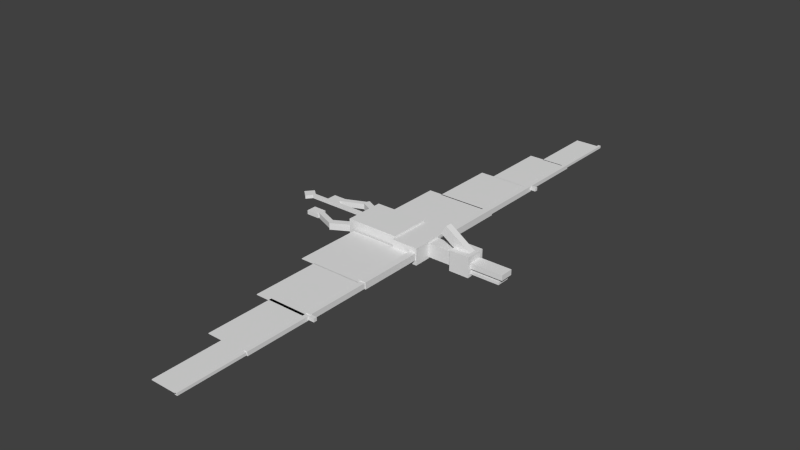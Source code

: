 # Source: pterodactylus.blend  (saved by Blender 2.72.0; exported with 4.5.12 LTS)
import bpy
from mathutils import Matrix  # noqa: F401  (used for matrix-valued properties, if any)

bpy.ops.wm.read_factory_settings(use_empty=True)
scene = bpy.context.scene
scene.name = 'Scene'

# ---- collections
col_collection_1 = bpy.data.collections.new('Collection 1'); scene.collection.children.link(col_collection_1)

# ---- materials (node trees are filled in below, after node groups)
mat_material = bpy.data.materials.new('Material')
mat_material.alpha_threshold = 0.0
mat_material.use_transparent_shadow = False
mat_material.roughness = 0.5
mat_material.line_color = (0.0, 0.0, 0.0, 1.0)

# ---- material node trees

# ---- world
world_world = bpy.data.worlds.new('World'); scene.world = world_world
world_world.color = (0.05088, 0.05088, 0.05088)
world_world.use_sun_shadow = False
world_world.sun_shadow_jitter_overblur = 0.0
world_world.cycles.sampling_method = 'MANUAL'
world_world.cycles.sample_map_resolution = 256

# ---- meshes
me_cube_001 = bpy.data.meshes.new('Cube.001')
me_cube_001.from_pydata([(0.6984, 12.29, -0.04), (0.6984, 9.431, -0.04), (-1.302, 9.431, -0.04), (-1.302, 12.29, -0.04), (0.6984, 12.29, 0.04), (0.6984, 9.431, 0.04), (-1.302, 9.431, 0.04), (-1.302, 12.29, 0.04), (0.7784, 12.34, -0.16), (0.7784, 9.487, -0.16), (0.5784, 9.487, -0.16), (0.5784, 12.34, -0.16), (0.7784, 12.34, 0.16), (0.7784, 9.487, 0.16), (0.5784, 9.487, 0.16), (0.5784, 12.34, 0.16), (0.5732, 9.474, -0.04), (0.5732, 6.617, -0.04), (-2.427, 6.617, -0.04), (-2.427, 9.474, -0.04), (0.5732, 9.474, 0.04), (0.5732, 6.617, 0.04), (-2.427, 6.617, 0.04), (-2.427, 9.474, 0.04), (0.5258, 6.622, -0.04), (0.5258, 3.764, -0.04), (-3.474, 3.764, -0.04), (-3.474, 6.622, -0.04), (0.5258, 6.622, 0.04), (0.5258, 3.764, 0.04), (-3.474, 3.764, 0.04), (-3.474, 6.622, 0.04), (0.4735, 3.815, -0.04), (0.4735, 0.9578, -0.04), (-4.526, 0.9578, -0.04), (-4.526, 3.815, -0.04), (0.4735, 3.815, 0.04), (0.4735, 0.9578, 0.04), (-4.526, 0.9578, 0.04), (-4.526, 3.815, 0.04), (0.7784, -9.376, -0.16), (0.7784, -12.23, -0.16), (0.5784, -12.23, -0.16), (0.5784, -9.376, -0.16), (0.7784, -9.376, 0.16), (0.7784, -12.23, 0.16), (0.5784, -12.23, 0.16), (0.5784, -9.376, 0.16), (0.6984, -9.369, -0.04), (0.6984, -12.23, -0.04), (-1.302, -12.23, -0.04), (-1.302, -9.369, -0.04), (0.6984, -9.369, 0.04), (0.6984, -12.23, 0.04), (-1.302, -12.23, 0.04), (-1.302, -9.369, 0.04), (0.5732, -6.511, -0.04), (0.5732, -9.369, -0.04), (-2.427, -9.369, -0.04), (-2.427, -6.511, -0.04), (0.5732, -6.511, 0.04), (0.5732, -9.369, 0.04), (-2.427, -9.369, 0.04), (-2.427, -6.511, 0.04), (0.5258, -3.773, -0.04), (0.5258, -6.63, -0.04), (-3.474, -6.63, -0.04), (-3.474, -3.773, -0.04), (0.5258, -3.773, 0.04), (0.5258, -6.63, 0.04), (-3.474, -6.63, 0.04), (-3.474, -3.773, 0.04), (0.4735, -0.926, -0.04), (0.4735, -3.783, -0.04), (-4.526, -3.783, -0.04), (-4.526, -0.926, -0.04), (0.4735, -0.926, 0.04), (0.4735, -3.783, 0.04), (-4.526, -3.783, 0.04), (-4.526, -0.926, 0.04), (1.29, -6.48, -0.1423), (1.29, -6.623, -0.1423), (0.7904, -6.623, -0.1423), (0.7904, -6.48, -0.1423), (1.29, -6.48, 0.2577), (1.29, -6.623, 0.2577), (0.7904, -6.623, 0.2577), (0.7904, -6.48, 0.2577), (0.8284, -6.528, -0.24), (0.8284, -9.385, -0.24), (0.5284, -9.385, -0.24), (0.5284, -6.528, -0.24), (0.8284, -6.528, 0.24), (0.8284, -9.385, 0.24), (0.5284, -9.385, 0.24), (0.5284, -6.528, 0.24), (0.8784, -3.675, -0.32), (0.8784, -6.532, -0.32), (0.4784, -6.532, -0.32), (0.4784, -3.675, -0.32), (0.8784, -3.675, 0.32), (0.8784, -6.532, 0.32), (0.4784, -6.532, 0.32), (0.4784, -3.675, 0.32), (0.9284, -0.926, -0.4), (0.9284, -3.783, -0.4), (0.4284, -3.783, -0.4), (0.4284, -0.926, -0.4), (0.9284, -0.926, 0.4), (0.9284, -3.783, 0.4), (0.4284, -3.783, 0.4), (0.4284, -0.926, 0.4), (1.29, 6.758, -0.1423), (1.29, 6.615, -0.1423), (0.7904, 6.615, -0.1423), (0.7904, 6.758, -0.1423), (1.29, 6.758, 0.2577), (1.29, 6.615, 0.2577), (0.7904, 6.615, 0.2577), (0.7904, 6.758, 0.2577), (0.8284, 9.505, -0.24), (0.8284, 6.648, -0.24), (0.5284, 6.648, -0.24), (0.5284, 9.505, -0.24), (0.8284, 9.505, 0.24), (0.8284, 6.648, 0.24), (0.5284, 6.648, 0.24), (0.5284, 9.505, 0.24), (0.8784, 6.68, -0.32), (0.8784, 3.822, -0.32), (0.4784, 3.822, -0.32), (0.4784, 6.68, -0.32), (0.8784, 6.68, 0.32), (0.8784, 3.822, 0.32), (0.4784, 3.822, 0.32), (0.4784, 6.68, 0.32), (0.9284, 3.827, -0.4), (0.9284, 0.9696, -0.4), (0.4284, 0.9696, -0.4), (0.4284, 3.827, -0.4), (0.9284, 3.827, 0.4), (0.9284, 0.9696, 0.4), (0.4284, 0.9696, 0.4), (0.4284, 3.827, 0.4), (-7.929, -0.4499, -0.24), (-7.929, -0.8785, -0.24), (-8.929, -0.8785, -0.24), (-8.929, -0.4499, -0.24), (-7.929, -0.4499, 0.24), (-7.929, -0.8785, 0.24), (-8.929, -0.8785, 0.24), (-8.929, -0.4499, 0.24), (-8.112, 0.8378, -0.24), (-8.112, 0.4092, -0.24), (-9.112, 0.4092, -0.24), (-9.112, 0.8378, -0.24), (-8.112, 0.8378, 0.24), (-8.112, 0.4092, 0.24), (-9.112, 0.4092, 0.24), (-9.112, 0.8378, 0.24), (-6.134, -0.9857, -0.32), (-6.287, -1.197, -0.32), (-8.135, -0.7598, -0.32), (-7.982, -0.5486, -0.32), (-6.134, -0.9857, 0.32), (-6.287, -1.197, 0.32), (-8.135, -0.7598, 0.32), (-7.982, -0.5486, 0.32), (-6.462, 1.185, -0.32), (-6.303, 0.975, -0.32), (-8.139, 0.5216, -0.32), (-8.297, 0.7314, -0.32), (-6.462, 1.185, 0.32), (-6.303, 0.975, 0.32), (-8.139, 0.5216, 0.32), (-8.297, 0.7314, 0.32), (-4.79, -0.4195, -0.4), (-4.543, -0.668, -0.4), (-6.282, -1.232, -0.4), (-6.529, -0.9834, -0.4), (-4.79, -0.4195, 0.4), (-4.543, -0.668, 0.4), (-6.282, -1.232, 0.4), (-6.529, -0.9834, 0.4), (-4.611, 0.7394, -0.4), (-4.828, 0.4818, -0.4), (-6.631, 0.9764, -0.4), (-6.414, 1.234, -0.4), (-4.611, 0.7394, 0.4), (-4.828, 0.4818, 0.4), (-6.631, 0.9764, 0.4), (-6.414, 1.234, 0.4), (-9.613, 0.02362, 0.4847), (-10.1, -0.3021, 0.4847), (-10.67, -0.02362, 0.4847), (-10.18, 0.3021, 0.4847), (-9.613, 0.02362, 0.8847), (-10.1, -0.3021, 0.8847), (-10.67, -0.02362, 0.8847), (-10.18, 0.3021, 0.8847), (-4.831, 0.07143, 0.4975), (-4.831, -0.07143, 0.4975), (-9.831, -0.07143, 0.4975), (-9.831, 0.07143, 0.4975), (-4.831, 0.07143, 0.8975), (-4.831, -0.07143, 0.8975), (-9.831, -0.07143, 0.8975), (-9.831, 0.07143, 0.8975), (6.612, 0.2857, -0.8869), (6.612, -0.2857, -0.8869), (4.362, -0.2857, -0.8869), (4.362, 0.2857, -0.8869), (6.612, 0.2857, -0.5669), (6.612, -0.2857, -0.5669), (4.362, -0.2857, -0.5669), (4.362, 0.2857, -0.5669), (6.858, 0.2857, -0.2605), (6.858, -0.2857, -0.2605), (4.358, -0.2857, -0.2605), (4.358, 0.2857, -0.2605), (6.858, 0.2857, 0.3795), (6.858, -0.2857, 0.3795), (4.358, -0.2857, 0.3795), (4.358, 0.2857, 0.3795), (3.877, 0.1429, 0.06539), (3.877, -0.1429, 0.06539), (1.802, -0.1429, 2.295), (1.802, 0.1429, 2.295), (4.295, 0.1429, 1.062), (4.295, -0.1429, 1.062), (2.22, -0.1429, 3.291), (2.22, 0.1429, 3.291), (4.416, 0.4286, -1.2), (4.416, -0.4286, -1.2), (2.916, -0.4286, -1.2), (2.916, 0.4286, -1.2), (4.416, 0.4286, 1.2), (4.416, -0.4286, 1.2), (2.916, -0.4286, 1.2), (2.916, 0.4286, 1.2), (2.982, 0.2857, -0.8), (2.982, -0.2857, -0.8), (0.982, -0.2857, -0.8), (0.982, 0.2857, -0.8), (2.982, 0.2857, 0.8), (2.982, -0.2857, 0.8), (0.982, -0.2857, 0.8), (0.982, 0.2857, 0.8), (1.0, 1.0, -1.0), (1.0, -1.0, -1.0), (-1.0, -1.0, -1.0), (-1.0, 1.0, -1.0), (1.0, 1.0, 1.0), (1.0, -1.0, 1.0), (-1.0, -1.0, 1.0), (-1.0, 1.0, 1.0), (-1.002, 0.8571, -1.2), (-1.002, -0.8571, -1.2), (-5.002, -0.8571, -1.2), (-5.002, 0.8571, -1.2), (-1.002, 0.8571, 1.2), (-1.002, -0.8571, 1.2), (-5.002, -0.8571, 1.2), (-5.002, 0.8571, 1.2)], [], [(0, 1, 2, 3), (4, 7, 6, 5), (0, 4, 5, 1), (1, 5, 6, 2), (2, 6, 7, 3), (4, 0, 3, 7), (8, 9, 10, 11), (12, 15, 14, 13), (8, 12, 13, 9), (9, 13, 14, 10), (10, 14, 15, 11), (12, 8, 11, 15), (16, 17, 18, 19), (20, 23, 22, 21), (16, 20, 21, 17), (17, 21, 22, 18), (18, 22, 23, 19), (20, 16, 19, 23), (24, 25, 26, 27), (28, 31, 30, 29), (24, 28, 29, 25), (25, 29, 30, 26), (26, 30, 31, 27), (28, 24, 27, 31), (32, 33, 34, 35), (36, 39, 38, 37), (32, 36, 37, 33), (33, 37, 38, 34), (34, 38, 39, 35), (36, 32, 35, 39), (40, 41, 42, 43), (44, 47, 46, 45), (40, 44, 45, 41), (41, 45, 46, 42), (42, 46, 47, 43), (44, 40, 43, 47), (48, 49, 50, 51), (52, 55, 54, 53), (48, 52, 53, 49), (49, 53, 54, 50), (50, 54, 55, 51), (52, 48, 51, 55), (56, 57, 58, 59), (60, 63, 62, 61), (56, 60, 61, 57), (57, 61, 62, 58), (58, 62, 63, 59), (60, 56, 59, 63), (64, 65, 66, 67), (68, 71, 70, 69), (64, 68, 69, 65), (65, 69, 70, 66), (66, 70, 71, 67), (68, 64, 67, 71), (72, 73, 74, 75), (76, 79, 78, 77), (72, 76, 77, 73), (73, 77, 78, 74), (74, 78, 79, 75), (76, 72, 75, 79), (80, 81, 82, 83), (84, 87, 86, 85), (80, 84, 85, 81), (81, 85, 86, 82), (82, 86, 87, 83), (84, 80, 83, 87), (88, 89, 90, 91), (92, 95, 94, 93), (88, 92, 93, 89), (89, 93, 94, 90), (90, 94, 95, 91), (92, 88, 91, 95), (96, 97, 98, 99), (100, 103, 102, 101), (96, 100, 101, 97), (97, 101, 102, 98), (98, 102, 103, 99), (100, 96, 99, 103), (104, 105, 106, 107), (108, 111, 110, 109), (104, 108, 109, 105), (105, 109, 110, 106), (106, 110, 111, 107), (108, 104, 107, 111), (112, 113, 114, 115), (116, 119, 118, 117), (112, 116, 117, 113), (113, 117, 118, 114), (114, 118, 119, 115), (116, 112, 115, 119), (120, 121, 122, 123), (124, 127, 126, 125), (120, 124, 125, 121), (121, 125, 126, 122), (122, 126, 127, 123), (124, 120, 123, 127), (128, 129, 130, 131), (132, 135, 134, 133), (128, 132, 133, 129), (129, 133, 134, 130), (130, 134, 135, 131), (132, 128, 131, 135), (136, 137, 138, 139), (140, 143, 142, 141), (136, 140, 141, 137), (137, 141, 142, 138), (138, 142, 143, 139), (140, 136, 139, 143), (144, 145, 146, 147), (148, 151, 150, 149), (144, 148, 149, 145), (145, 149, 150, 146), (146, 150, 151, 147), (148, 144, 147, 151), (152, 153, 154, 155), (156, 159, 158, 157), (152, 156, 157, 153), (153, 157, 158, 154), (154, 158, 159, 155), (156, 152, 155, 159), (160, 161, 162, 163), (164, 167, 166, 165), (160, 164, 165, 161), (161, 165, 166, 162), (162, 166, 167, 163), (164, 160, 163, 167), (168, 169, 170, 171), (172, 175, 174, 173), (168, 172, 173, 169), (169, 173, 174, 170), (170, 174, 175, 171), (172, 168, 171, 175), (176, 177, 178, 179), (180, 183, 182, 181), (176, 180, 181, 177), (177, 181, 182, 178), (178, 182, 183, 179), (180, 176, 179, 183), (184, 185, 186, 187), (188, 191, 190, 189), (184, 188, 189, 185), (185, 189, 190, 186), (186, 190, 191, 187), (188, 184, 187, 191), (192, 193, 194, 195), (196, 199, 198, 197), (192, 196, 197, 193), (193, 197, 198, 194), (194, 198, 199, 195), (196, 192, 195, 199), (200, 201, 202, 203), (204, 207, 206, 205), (200, 204, 205, 201), (201, 205, 206, 202), (202, 206, 207, 203), (204, 200, 203, 207), (208, 209, 210, 211), (212, 215, 214, 213), (208, 212, 213, 209), (209, 213, 214, 210), (210, 214, 215, 211), (212, 208, 211, 215), (216, 217, 218, 219), (220, 223, 222, 221), (216, 220, 221, 217), (217, 221, 222, 218), (218, 222, 223, 219), (220, 216, 219, 223), (224, 225, 226, 227), (228, 231, 230, 229), (224, 228, 229, 225), (225, 229, 230, 226), (226, 230, 231, 227), (228, 224, 227, 231), (232, 233, 234, 235), (236, 239, 238, 237), (232, 236, 237, 233), (233, 237, 238, 234), (234, 238, 239, 235), (236, 232, 235, 239), (240, 241, 242, 243), (244, 247, 246, 245), (240, 244, 245, 241), (241, 245, 246, 242), (242, 246, 247, 243), (244, 240, 243, 247), (248, 249, 250, 251), (252, 255, 254, 253), (248, 252, 253, 249), (249, 253, 254, 250), (250, 254, 255, 251), (252, 248, 251, 255), (256, 257, 258, 259), (260, 263, 262, 261), (256, 260, 261, 257), (257, 261, 262, 258), (258, 262, 263, 259), (260, 256, 259, 263)])
_uv = me_cube_001.uv_layers.new(name='UVMap')
_uv.uv.foreach_set('vector', [0.7691, 0.0, 0.7691, 0.1449, 0.6675, 0.1449, 0.6675, 0.0, 0.5369, 0.7536, 0.4354, 0.7536, 0.4354, 0.6087, 0.5369, 0.6087, 0.3362, 1.0, 0.3321, 1.0, 0.3321, 0.8551, 0.3362, 0.8551, 0.9472, 0.9565, 0.9431, 0.9565, 0.9431, 0.8551, 0.9472, 0.8551, 0.9981, 0.8551, 0.994, 0.8551, 0.994, 0.7101, 0.9981, 0.7101, 0.935, 0.8551, 0.939, 0.8551, 0.939, 0.9565, 0.935, 0.9565, 0.9878, 0.5275, 0.9878, 0.6725, 0.9777, 0.6725, 0.9777, 0.5275, 0.8656, 0.8319, 0.8758, 0.8319, 0.8758, 0.9768, 0.8656, 0.9768, 0.1451, 0.9668, 0.1289, 0.9668, 0.1289, 0.8219, 0.1451, 0.8219, 0.8932, 0.3661, 0.8932, 0.3823, 0.883, 0.3823, 0.883, 0.3661, 0.9704, 0.5275, 0.9541, 0.5275, 0.9541, 0.3826, 0.9704, 0.3826, 0.8932, 0.3823, 0.8932, 0.3661, 0.9033, 0.3661, 0.9033, 0.3823, 0.1451, 0.6594, 0.0, 0.6594, 2.422e-08, 0.5072, 0.1451, 0.5072, 0.5573, 0.7101, 0.5573, 0.558, 0.7024, 0.558, 0.7024, 0.7101, 0.9136, 1.0, 0.9096, 1.0, 0.9096, 0.8551, 0.9136, 0.8551, 0.8798, 0.984, 0.8758, 0.984, 0.8758, 0.8319, 0.8798, 0.8319, 0.9959, 0.6725, 0.9919, 0.6725, 0.9919, 0.5275, 0.9959, 0.5275, 0.2612, 0.8043, 0.2653, 0.8043, 0.2653, 0.9565, 0.2612, 0.9565, 0.4354, 2.116e-08, 0.5805, 0.0, 0.5805, 0.2029, 0.4354, 0.2029, 0.4354, 0.2536, 0.4354, 0.4565, 0.2902, 0.4565, 0.2902, 0.2536, 0.9299, 1.0, 0.9258, 1.0, 0.9258, 0.8551, 0.9299, 0.8551, 0.2304, 0.984, 0.2264, 0.984, 0.2264, 0.7811, 0.2304, 0.7811, 0.9949, 0.2391, 0.9908, 0.2391, 0.9908, 0.09422, 0.9949, 0.09422, 0.3645, 0.7536, 0.3686, 0.7536, 0.3686, 0.9565, 0.3645, 0.9565, 0.2902, 2.721e-08, 0.4354, 0.0, 0.4354, 0.2536, 0.2902, 0.2536, 0.1451, 0.0, 0.1451, 0.2536, 0.0, 0.2536, 1.514e-08, 1.028e-07, 0.9096, 1.0, 0.9055, 1.0, 0.9055, 0.8551, 0.9096, 0.8551, 0.9818, 0.7101, 0.9859, 0.7101, 0.9859, 0.9638, 0.9818, 0.9638, 1.0, 0.5275, 0.9959, 0.5275, 0.9959, 0.3826, 1.0, 0.3826, 0.9827, 0.09422, 0.9868, 0.09422, 0.9868, 0.3478, 0.9827, 0.3478, 0.9878, 0.3826, 0.9878, 0.5275, 0.9777, 0.5275, 0.9777, 0.3826, 0.9725, 0.09422, 0.9827, 0.09422, 0.9827, 0.2391, 0.9725, 0.2391, 0.9541, 0.5275, 0.9379, 0.5275, 0.9379, 0.3826, 0.9541, 0.3826, 0.8627, 0.3641, 0.8627, 0.3478, 0.8728, 0.3478, 0.8728, 0.3641, 0.3645, 0.8986, 0.3483, 0.8986, 0.3483, 0.7536, 0.3645, 0.7536, 0.9033, 0.3823, 0.9033, 0.3661, 0.9135, 0.3661, 0.9135, 0.3823, 0.3686, 0.6087, 0.3686, 0.7536, 0.267, 0.7536, 0.267, 0.6087, 0.7691, 0.3478, 0.6675, 0.3478, 0.6675, 0.2029, 0.7691, 0.2029, 0.3443, 1.0, 0.3402, 1.0, 0.3402, 0.8551, 0.3443, 0.8551, 0.935, 0.9565, 0.9309, 0.9565, 0.9309, 0.8551, 0.935, 0.8551, 1.0, 0.6725, 0.9959, 0.6725, 0.9959, 0.5275, 1.0, 0.5275, 0.939, 0.8551, 0.9431, 0.8551, 0.9431, 0.9565, 0.939, 0.9565, 0.7024, 0.558, 0.5573, 0.558, 0.5573, 0.4058, 0.7024, 0.4058, 0.267, 0.6087, 0.267, 0.4565, 0.4121, 0.4565, 0.4121, 0.6087, 0.9258, 1.0, 0.9218, 1.0, 0.9218, 0.8551, 0.9258, 0.8551, 0.994, 0.8623, 0.99, 0.8623, 0.99, 0.7101, 0.994, 0.7101, 0.9959, 0.5275, 0.9919, 0.5275, 0.9919, 0.3826, 0.9959, 0.3826, 0.6588, 0.8116, 0.6629, 0.8116, 0.6629, 0.9638, 0.6588, 0.9638, 0.4354, 0.2029, 0.5805, 0.2029, 0.5805, 0.4058, 0.4354, 0.4058, 0.2902, 0.2536, 0.2902, 0.4565, 0.1451, 0.4565, 0.1451, 0.2536, 0.9177, 1.0, 0.9136, 1.0, 0.9136, 0.8551, 0.9177, 0.8551, 0.9919, 0.5855, 0.9878, 0.5855, 0.9878, 0.3826, 0.9919, 0.3826, 0.9989, 0.2391, 0.9949, 0.2391, 0.9949, 0.09422, 0.9989, 0.09422, 0.9868, 0.09422, 0.9908, 0.09422, 0.9908, 0.2971, 0.9868, 0.2971, 0.0, 0.2536, 0.1451, 0.2536, 0.1451, 0.5072, 9.082e-09, 0.5072, 0.1451, 0.2536, 0.1451, 4.837e-08, 0.2902, 0.0, 0.2902, 0.2536, 0.9218, 1.0, 0.9177, 1.0, 0.9177, 0.8551, 0.9218, 0.8551, 0.9778, 0.7101, 0.9818, 0.7101, 0.9818, 0.9638, 0.9778, 0.9638, 0.3402, 1.0, 0.3362, 1.0, 0.3362, 0.8551, 0.3402, 0.8551, 0.9859, 0.7101, 0.99, 0.7101, 0.99, 0.9638, 0.9859, 0.9638, 0.01791, 0.9333, 0.01066, 0.9333, 0.01066, 0.908, 0.01791, 0.908, 0.8526, 0.09175, 0.8526, 0.1171, 0.8453, 0.1171, 0.8453, 0.09175, 0.03251, 0.9282, 0.03251, 0.908, 0.03976, 0.908, 0.03976, 0.9282, 0.5979, 0.9287, 0.5776, 0.9287, 0.5776, 0.9033, 0.5979, 0.9033, 0.02517, 0.908, 0.02517, 0.9282, 0.01791, 0.9282, 0.01791, 0.908, 0.5573, 0.9033, 0.5776, 0.9033, 0.5776, 0.9287, 0.5573, 0.9287, 0.8337, 0.8319, 0.8337, 0.9768, 0.8185, 0.9768, 0.8185, 0.8319, 0.9553, 0.7101, 0.9705, 0.7101, 0.9705, 0.8551, 0.9553, 0.8551, 0.9309, 0.7101, 0.9553, 0.7101, 0.9553, 0.8551, 0.9309, 0.8551, 0.7259, 0.9299, 0.7259, 0.9056, 0.7411, 0.9056, 0.7411, 0.9299, 0.934, 0.6725, 0.9096, 0.6725, 0.9096, 0.5275, 0.934, 0.5275, 0.1186, 0.9049, 0.1186, 0.9293, 0.1033, 0.9293, 0.1033, 0.9049, 0.9573, 0.09422, 0.9573, 0.2391, 0.937, 0.2391, 0.937, 0.09422, 0.06501, 0.7811, 0.08533, 0.7811, 0.08533, 0.9261, 0.06501, 0.9261, 0.8801, 0.09422, 0.9126, 0.09422, 0.9126, 0.2391, 0.8801, 0.2391, 0.883, 0.3661, 0.883, 0.3986, 0.8627, 0.3986, 0.8627, 0.3661, 0.2647, 0.8043, 0.2322, 0.8043, 0.2322, 0.6594, 0.2647, 0.6594, 0.3889, 0.8863, 0.3889, 0.9188, 0.3686, 0.9188, 0.3686, 0.8863, 0.8801, 0.8551, 0.8801, 0.7101, 0.9055, 0.7101, 0.9055, 0.8551, 0.8881, 0.3826, 0.9135, 0.3826, 0.9135, 0.5275, 0.8881, 0.5275, 0.8598, 0.3478, 0.8191, 0.3478, 0.8191, 0.2029, 0.8598, 0.2029, 0.9055, 0.8551, 0.9055, 0.8957, 0.8801, 0.8957, 0.8801, 0.8551, 0.1277, 0.8043, 0.08707, 0.8043, 0.08707, 0.6594, 0.1277, 0.6594, 0.2213, 0.8826, 0.2213, 0.9232, 0.1959, 0.9232, 0.1959, 0.8826, 0.7591, 0.931, 0.7518, 0.931, 0.7518, 0.9056, 0.7591, 0.9056, 0.1258, 0.9049, 0.1258, 0.9303, 0.1186, 0.9303, 0.1186, 0.9049, 0.05427, 0.9282, 0.05427, 0.908, 0.06153, 0.908, 0.06153, 0.9282, 0.6629, 0.9044, 0.6832, 0.9044, 0.6832, 0.9298, 0.6629, 0.9298, 0.02517, 0.9282, 0.02517, 0.908, 0.03242, 0.908, 0.03242, 0.9282, 0.5573, 0.9201, 0.5369, 0.9201, 0.5369, 0.8948, 0.5573, 0.8948, 0.9725, 0.09422, 0.9725, 0.2391, 0.9573, 0.2391, 0.9573, 0.09422, 0.9543, 0.5275, 0.9695, 0.5275, 0.9695, 0.6725, 0.9543, 0.6725, 0.9379, 0.5275, 0.9135, 0.5275, 0.9135, 0.3826, 0.9379, 0.3826, 0.7259, 0.9056, 0.7259, 0.9299, 0.7106, 0.9299, 0.7106, 0.9056, 0.937, 0.2391, 0.9126, 0.2391, 0.9126, 0.09422, 0.937, 0.09422, 0.6954, 0.9299, 0.6954, 0.9056, 0.7106, 0.9056, 0.7106, 0.9299, 0.9543, 0.5275, 0.9543, 0.6725, 0.934, 0.6725, 0.934, 0.5275, 0.4121, 0.4565, 0.4325, 0.4565, 0.4325, 0.6014, 0.4121, 0.6014, 0.9096, 0.6725, 0.8771, 0.6725, 0.8771, 0.5275, 0.9096, 0.5275, 0.5369, 0.8948, 0.5369, 0.8623, 0.5573, 0.8623, 0.5573, 0.8948, 0.8771, 0.6725, 0.8446, 0.6725, 0.8446, 0.5275, 0.8771, 0.5275, 0.4092, 0.8863, 0.4092, 0.9188, 0.3889, 0.9188, 0.3889, 0.8863, 0.4346, 0.7857, 0.4346, 0.9307, 0.4092, 0.9307, 0.4092, 0.7857, 0.9309, 0.8551, 0.9055, 0.8551, 0.9055, 0.7101, 0.9309, 0.7101, 0.8446, 0.6957, 0.804, 0.6957, 0.804, 0.5507, 0.8446, 0.5507, 0.1959, 0.8826, 0.1959, 0.9232, 0.1705, 0.9232, 0.1705, 0.8826, 0.8446, 0.5507, 0.804, 0.5507, 0.804, 0.4058, 0.8446, 0.4058, 0.1705, 0.8826, 0.1705, 0.9232, 0.1451, 0.9232, 0.1451, 0.8826, 0.8409, 0.3478, 0.8627, 0.3478, 0.8627, 0.3986, 0.8409, 0.3986, 0.7638, 0.1449, 0.7638, 0.1957, 0.742, 0.1957, 0.742, 0.1449, 0.9019, 0.8957, 0.9019, 0.92, 0.8801, 0.92, 0.8801, 0.8957, 0.6675, 0.3478, 0.6919, 0.3478, 0.6919, 0.3985, 0.6675, 0.3985, 0.9026, 0.7049, 0.9026, 0.6806, 0.9244, 0.6806, 0.9244, 0.7049, 0.6919, 0.3478, 0.7163, 0.3478, 0.7163, 0.3985, 0.6919, 0.3985, 0.7638, 0.3986, 0.742, 0.3986, 0.742, 0.3478, 0.7638, 0.3478, 0.8409, 0.3478, 0.8409, 0.3986, 0.8191, 0.3986, 0.8191, 0.3478, 0.8127, 0.3799, 0.8127, 0.4043, 0.7909, 0.4043, 0.7909, 0.3799, 0.6919, 0.1956, 0.6675, 0.1956, 0.6675, 0.1449, 0.6919, 0.1449, 0.7909, 0.3799, 0.7909, 0.4043, 0.7691, 0.4043, 0.7691, 0.3799, 0.6919, 0.1449, 0.7163, 0.1449, 0.7163, 0.1956, 0.6919, 0.1956, 0.2792, 0.8551, 0.2915, 0.8602, 0.2915, 0.9565, 0.2792, 0.9514, 0.267, 0.9565, 0.267, 0.8602, 0.2792, 0.8551, 0.2792, 0.9514, 0.7518, 0.9057, 0.7518, 0.9382, 0.7411, 0.938, 0.7411, 0.9056, 0.7604, 0.9056, 0.7279, 0.9056, 0.7279, 0.8116, 0.7604, 0.8116, 0.6939, 0.9044, 0.6939, 0.9369, 0.6832, 0.937, 0.6832, 0.9045, 0.6954, 0.8116, 0.7279, 0.8116, 0.7279, 0.9056, 0.6954, 0.9056, 0.5239, 0.951, 0.5116, 0.9562, 0.5116, 0.8603, 0.5239, 0.8551, 0.5362, 0.8603, 0.5362, 0.9562, 0.5239, 0.951, 0.5239, 0.8551, 0.01066, 0.908, 0.01066, 0.9404, 0.0, 0.9405, 1.211e-08, 0.9081, 0.6954, 0.9044, 0.6629, 0.9044, 0.6629, 0.8116, 0.6954, 0.8116, 0.9416, 0.6777, 0.9416, 0.7101, 0.9309, 0.71, 0.9309, 0.6776, 0.8859, 0.0, 0.9184, 4.837e-08, 0.9184, 0.09285, 0.8859, 0.09285, 0.4644, 0.8631, 0.4802, 0.8551, 0.4802, 0.9478, 0.4644, 0.9558, 0.4802, 0.9478, 0.4802, 0.8551, 0.4961, 0.8631, 0.4961, 0.9558, 0.08707, 0.8922, 0.1277, 0.8922, 0.1277, 0.9049, 0.08707, 0.9049, 0.4092, 0.8863, 0.3686, 0.8863, 0.3686, 0.7984, 0.4092, 0.7984, 0.4092, 0.7984, 0.3686, 0.7984, 0.3686, 0.7857, 0.4092, 0.7857, 0.1277, 0.8922, 0.08707, 0.8922, 0.08707, 0.8043, 0.1277, 0.8043, 0.5116, 0.957, 0.4961, 0.9499, 0.4961, 0.8551, 0.5116, 0.8622, 0.9571, 0.2518, 0.9571, 0.3467, 0.9416, 0.3538, 0.9416, 0.259, 0.9315, 0.000152, 0.9315, 0.04073, 0.9184, 0.04058, 0.9184, 0.0, 0.8859, 0.09175, 0.8453, 0.09175, 0.8453, 0.0, 0.8859, 2.419e-08, 0.9315, 0.04073, 0.9315, 0.0813, 0.9184, 0.08146, 0.9184, 0.04088, 0.5573, 0.8116, 0.5979, 0.8116, 0.5979, 0.9033, 0.5573, 0.9033, 0.7163, 0.1449, 0.742, 0.1599, 0.742, 0.1921, 0.7163, 0.1771, 0.742, 0.3478, 0.742, 0.38, 0.7163, 0.395, 0.7163, 0.3628, 0.3118, 0.9087, 0.2915, 0.9087, 0.2915, 0.8841, 0.3118, 0.8841, 0.3118, 0.8841, 0.2915, 0.8841, 0.2915, 0.8551, 0.3118, 0.8551, 0.3118, 0.8551, 0.3321, 0.8551, 0.3321, 0.8796, 0.3118, 0.8796, 0.3321, 0.9087, 0.3118, 0.9087, 0.3118, 0.8796, 0.3321, 0.8796, 0.9705, 0.7101, 0.9778, 0.7101, 0.9778, 0.9638, 0.9705, 0.9638, 0.9777, 0.3826, 0.9777, 0.6362, 0.9704, 0.6362, 0.9704, 0.3826, 0.04702, 0.908, 0.04702, 0.9282, 0.03976, 0.9282, 0.03976, 0.908, 0.5573, 0.8623, 0.5369, 0.8623, 0.5369, 0.6087, 0.5573, 0.6087, 0.05427, 0.908, 0.05427, 0.9282, 0.04702, 0.9282, 0.04702, 0.908, 0.8801, 0.3478, 0.8598, 0.3478, 0.8598, 0.09422, 0.8801, 0.09422, 0.6269, 0.8116, 0.6559, 0.8116, 0.6559, 0.9257, 0.6269, 0.9257, 0.6269, 0.8116, 0.6269, 0.9257, 0.5979, 0.9257, 0.5979, 0.8116, 0.3645, 0.9275, 0.3483, 0.9275, 0.3483, 0.8986, 0.3645, 0.8986, 0.9254, 0.366, 0.9091, 0.366, 0.9091, 0.2518, 0.9254, 0.2518, 0.1033, 0.9339, 0.08707, 0.9339, 0.08707, 0.9049, 0.1033, 0.9049, 0.9254, 0.2518, 0.9416, 0.2518, 0.9416, 0.366, 0.9254, 0.366, 0.2322, 0.8043, 0.2612, 0.8043, 0.2612, 0.9311, 0.2322, 0.9311, 0.9091, 0.2391, 0.9091, 0.366, 0.8801, 0.366, 0.8801, 0.2391, 0.8736, 0.6725, 0.8736, 0.7049, 0.8446, 0.7049, 0.8446, 0.6725, 0.03251, 0.908, 1.06e-08, 0.908, 0.0, 0.7811, 0.03251, 0.7811, 0.8736, 0.7049, 0.8736, 0.6725, 0.9026, 0.6725, 0.9026, 0.7049, 0.03251, 0.7811, 0.06501, 0.7811, 0.06501, 0.908, 0.03251, 0.908, 0.4354, 0.7711, 0.4208, 0.7711, 0.4208, 0.6595, 0.4354, 0.6595, 0.1306, 0.771, 0.1306, 0.6594, 0.1451, 0.6594, 0.1451, 0.771, 0.1306, 0.8219, 0.1306, 0.771, 0.1451, 0.771, 0.1451, 0.8219, 0.3686, 0.6087, 0.4186, 0.6312, 0.4186, 0.7857, 0.3686, 0.7632, 0.4208, 0.6595, 0.4208, 0.6087, 0.4354, 0.6087, 0.4354, 0.6595, 0.8191, 0.3574, 0.7691, 0.3799, 0.7691, 0.2254, 0.8191, 0.2029, 0.8562, 0.1978, 0.8127, 0.1978, 0.8127, 0.1217, 0.8562, 0.1217, 0.8127, 0.1217, 0.8127, 0.1978, 0.7691, 0.1978, 0.7691, 0.1217, 0.8881, 0.4058, 0.8881, 0.5275, 0.8446, 0.5275, 0.8446, 0.4058, 0.7604, 0.8319, 0.7604, 0.7101, 0.8366, 0.7101, 0.8366, 0.8319, 0.8801, 0.7101, 0.8801, 0.8319, 0.8366, 0.8319, 0.8366, 0.7101, 0.8453, 0.0, 0.8453, 0.1217, 0.7691, 0.1217, 0.7691, 1.209e-08, 0.7604, 0.8319, 0.7894, 0.8319, 0.7894, 0.9333, 0.7604, 0.9333, 0.8656, 0.8319, 0.8656, 0.9333, 0.8366, 0.9333, 0.8366, 0.8319, 0.4644, 0.8551, 0.4644, 0.9362, 0.4354, 0.9362, 0.4354, 0.8551, 0.267, 0.7536, 0.3483, 0.7536, 0.3483, 0.8551, 0.267, 0.8551, 0.8185, 0.8319, 0.8185, 0.913, 0.7894, 0.913, 0.7894, 0.8319, 0.1451, 0.7811, 0.2264, 0.7811, 0.2264, 0.8826, 0.1451, 0.8826, 0.7024, 0.5072, 0.804, 0.5072, 0.804, 0.6087, 0.7024, 0.6087, 0.804, 0.4058, 0.804, 0.5072, 0.7024, 0.5072, 0.7024, 0.4058, 0.5369, 0.8551, 0.4354, 0.8551, 0.4354, 0.7536, 0.5369, 0.7536, 0.7024, 0.7101, 0.7024, 0.6087, 0.8039, 0.6087, 0.8039, 0.7101, 0.7604, 0.8116, 0.6588, 0.8116, 0.6588, 0.7101, 0.7604, 0.7101, 0.6588, 0.7101, 0.6588, 0.8116, 0.5573, 0.8116, 0.5573, 0.7101, 0.5805, 0.2029, 0.6675, 0.2029, 0.6675, 0.4058, 0.5805, 0.4058, 0.5805, 0.2029, 0.5805, 0.0, 0.6675, 0.0, 0.6675, 0.2029, 0.08707, 0.6594, 0.08707, 0.7811, 0.0, 0.7811, 1.816e-08, 0.6594, 0.5573, 0.6087, 0.4354, 0.6087, 0.4354, 0.4058, 0.5573, 0.4058, 0.1451, 0.7811, 0.1451, 0.6594, 0.2322, 0.6594, 0.2322, 0.7811, 0.1451, 0.4565, 0.267, 0.4565, 0.267, 0.6594, 0.1451, 0.6594])
me_cube_001.materials.append(mat_material)
me_cube_001.use_remesh_preserve_volume = False
me_cube_001.use_remesh_preserve_attributes = False
me_cube_001.use_mirror_vertex_groups = False
me_cube_001.update()
arm_armature = bpy.data.armatures.new('Armature')  # bones are not reproduced

# ---- objects
ob_armature = bpy.data.objects.new('Armature', arm_armature)
ob_cube_001 = bpy.data.objects.new('Cube.001', me_cube_001)

# ---- transforms, parenting, visibility, modifiers, constraints
ob_armature.location = (-0.4317, -0.1091, 3.471)
ob_armature.show_in_front = True
ob_armature.lineart.crease_threshold = 0.0
ob_cube_001.parent = ob_armature
ob_cube_001.matrix_parent_inverse = Matrix(((1.0, 0.0, 7.451e-09, 0.4317), (0.0, 1.0, 0.0, 0.1091), (0.0, 0.0, 1.0, -3.471), (0.0, 0.0, 0.0, 1.0)))
ob_cube_001.location = (-0.2203, 0.0, 0.5762)
ob_cube_001.scale = (0.4, 0.7, 0.25)
ob_cube_001.lock_rotations_4d = False
ob_cube_001.empty_display_type = 'ARROWS'
ob_cube_001.lineart.crease_threshold = 0.0
_vg = ob_cube_001.vertex_groups.new(name='Bone')
_vg.add([248, 249, 250, 251, 252, 253, 254, 255], 1.0, 'REPLACE')
_vg = ob_cube_001.vertex_groups.new(name='Bone.004')
for _i, _w in zip([240, 241, 244, 245, 246], [0.4563, 0.5046, 0.1517, 0.7778, 0.01222]): _vg.add([_i], _w, 'REPLACE')
_vg = ob_cube_001.vertex_groups.new(name='Bone.005')
for _i, _w in zip([225, 226, 227, 228, 229, 230, 231, 232, 233, 234, 235, 236, 237, 238, 239, 240, 241, 244, 245, 247], [0.03286, 0.2123, 0.2068, 0.07917, 0.7517, 0.2427, 0.2222, 0.1168, 0.07713, 0.4855, 0.4915, 0.4915, 0.4855, 0.8877, 0.8724, 0.5095, 0.4697, 0.7992, 0.1697, 0.03527]): _vg.add([_i], _w, 'REPLACE')
_vg = ob_cube_001.vertex_groups.new(name='Bone.006')
for _i, _w in zip([216, 217, 218, 219, 222, 223, 224, 226, 227, 228, 229, 230, 231], [0.02833, 0.03053, 0.4128, 0.4509, 0.126, 0.1473, 0.06141, 0.2489, 0.2552, 0.8476, 0.1388, 0.268, 0.2897]): _vg.add([_i], _w, 'REPLACE')
_vg = ob_cube_001.vertex_groups.new(name='Bone.009')
for _i, _w in zip([216, 217, 218, 219, 220, 221, 222, 223], [0.9608, 0.9597, 0.5872, 0.5491, 0.9876, 0.9832, 0.874, 0.8527]): _vg.add([_i], _w, 'REPLACE')
_vg = ob_cube_001.vertex_groups.new(name='Bone.007')
for _i, _w in zip([224, 225, 226, 227, 228, 229, 230, 231, 232, 233, 234, 235, 236, 237, 238, 239], [0.9269, 0.9446, 0.5388, 0.538, 0.0732, 0.1095, 0.4893, 0.4881, 0.7489, 0.07355, 0.1441, 0.3234, 0.3234, 0.1441, 0.02094, 0.07709]): _vg.add([_i], _w, 'REPLACE')
_vg = ob_cube_001.vertex_groups.new(name='Bone.008')
for _i, _w in zip([208, 209, 210, 211, 212, 213, 214, 215, 232, 233, 234, 235, 236, 237, 238, 239], [1.0, 1.0, 1.0, 1.0, 1.0, 1.0, 1.0, 1.0, 0.1343, 0.8493, 0.3704, 0.1851, 0.1851, 0.3704, 0.07682, 0.0505]): _vg.add([_i], _w, 'REPLACE')
_vg = ob_cube_001.vertex_groups.new(name='Bone.010')
for _i, _w in zip([72, 73, 74, 75, 76, 77, 78, 79, 104, 105, 106, 107, 108, 109, 110, 111, 242, 243, 245, 246, 247], [1.0, 1.0, 1.0, 1.0, 1.0, 1.0, 1.0, 1.0, 1.0, 1.0, 1.0, 1.0, 1.0, 1.0, 1.0, 1.0, 0.8974, 0.09937, 0.03553, 0.862, 0.137]): _vg.add([_i], _w, 'REPLACE')
_vg = ob_cube_001.vertex_groups.new(name='Bone.011')
for _i, _w in zip([64, 65, 66, 67, 68, 69, 70, 71, 96, 97, 98, 99, 100, 101, 102, 103], [1.0, 1.0, 1.0, 1.0, 1.0, 1.0, 1.0, 1.0, 1.0, 1.0, 1.0, 1.0, 1.0, 1.0, 1.0, 1.0]): _vg.add([_i], _w, 'REPLACE')
_vg = ob_cube_001.vertex_groups.new(name='Bone.012')
for _i, _w in zip([56, 57, 58, 59, 60, 61, 62, 63, 80, 81, 82, 83, 84, 85, 86, 87, 88, 89, 90, 91, 92, 93, 94, 95], [1.0, 1.0, 1.0, 1.0, 1.0, 1.0, 1.0, 1.0, 1.0, 1.0, 1.0, 1.0, 1.0, 1.0, 1.0, 1.0, 1.0, 1.0, 1.0, 1.0, 1.0, 1.0, 1.0, 1.0]): _vg.add([_i], _w, 'REPLACE')
_vg = ob_cube_001.vertex_groups.new(name='Bone.013')
for _i, _w in zip([40, 41, 42, 43, 44, 45, 46, 47, 48, 49, 50, 51, 52, 53, 54, 55], [1.0, 1.0, 1.0, 1.0, 1.0, 1.0, 1.0, 1.0, 1.0, 1.0, 1.0, 1.0, 1.0, 1.0, 1.0, 1.0]): _vg.add([_i], _w, 'REPLACE')
_vg = ob_cube_001.vertex_groups.new(name='Bone.022')
for _i, _w in zip([25, 26, 27, 29, 30, 31, 32, 33, 34, 35, 36, 37, 38, 39, 136, 137, 138, 139, 140, 141, 142, 143, 240, 242, 243, 244, 246, 247], [0.495, 0.3584, 0.1468, 0.4934, 0.3584, 0.1468, 1.0, 1.0, 1.0, 1.0, 1.0, 1.0, 1.0, 1.0, 1.0, 1.0, 1.0, 1.0, 1.0, 1.0, 1.0, 1.0, 0.006964, 0.07197, 0.8614, 0.02517, 0.09469, 0.8063]): _vg.add([_i], _w, 'REPLACE')
_vg = ob_cube_001.vertex_groups.new(name='Bone.023')
for _i, _w in zip([24, 25, 26, 27, 28, 29, 30, 31, 128, 129, 130, 131, 132, 133, 134, 135], [0.9905, 0.505, 0.6416, 0.8532, 0.9874, 0.5066, 0.6416, 0.8532, 1.0, 1.0, 1.0, 1.0, 1.0, 1.0, 1.0, 1.0]): _vg.add([_i], _w, 'REPLACE')
_vg = ob_cube_001.vertex_groups.new(name='Bone.024')
for _i, _w in zip([1, 2, 3, 5, 6, 7, 16, 17, 18, 19, 20, 21, 22, 23, 112, 113, 114, 115, 116, 117, 118, 119, 120, 121, 122, 123, 124, 125, 126, 127], [0.1407, 0.451, 0.0642, 0.8946, 0.4577, 0.0642, 1.0, 1.0, 1.0, 1.0, 1.0, 1.0, 1.0, 1.0, 1.0, 1.0, 1.0, 1.0, 1.0, 1.0, 1.0, 1.0, 1.0, 1.0, 1.0, 1.0, 1.0, 1.0, 1.0, 1.0]): _vg.add([_i], _w, 'REPLACE')
_vg = ob_cube_001.vertex_groups.new(name='Bone.025')
for _i, _w in zip([0, 1, 2, 3, 4, 5, 6, 7, 8, 9, 10, 11, 12, 13, 14, 15], [0.9984, 0.8593, 0.549, 0.9358, 0.9999, 0.1054, 0.5423, 0.9358, 1.0, 1.0, 1.0, 1.0, 1.0, 1.0, 1.0, 1.0]): _vg.add([_i], _w, 'REPLACE')
_vg = ob_cube_001.vertex_groups.new(name='Bone.001')
_vg.add([256, 257, 258, 259, 260, 261, 262, 263], 1.0, 'REPLACE')
_vg = ob_cube_001.vertex_groups.new(name='Bone.002')
for _i, _w in zip([200, 201, 204, 205], [0.9951, 0.9961, 0.9953, 0.9953]): _vg.add([_i], _w, 'REPLACE')
_vg = ob_cube_001.vertex_groups.new(name='Bone.003')
for _i, _w in zip([192, 193, 194, 195, 196, 197, 198, 199, 202, 203, 206, 207], [1.0, 1.0, 1.0, 1.0, 1.0, 1.0, 1.0, 1.0, 0.9978, 0.998, 0.9932, 0.9932]): _vg.add([_i], _w, 'REPLACE')
_vg = ob_cube_001.vertex_groups.new(name='Bone.014')
_vg = ob_cube_001.vertex_groups.new(name='Bone.015')
for _i, _w in zip([176, 177, 178, 179, 180, 181, 182, 183], [0.9884, 0.9995, 0.8326, 0.6666, 0.9809, 0.9801, 0.2188, 0.4683]): _vg.add([_i], _w, 'REPLACE')
_vg = ob_cube_001.vertex_groups.new(name='Bone.018')
for _i, _w in zip([160, 161, 162, 163, 164, 165, 166, 167, 178, 179, 182, 183], [1.0, 1.0, 1.0, 1.0, 1.0, 1.0, 1.0, 1.0, 0.1674, 0.3334, 0.7812, 0.5317]): _vg.add([_i], _w, 'REPLACE')
_vg = ob_cube_001.vertex_groups.new(name='Bone.019')
_vg.add([144, 145, 146, 147, 148, 149, 150, 151], 1.0, 'REPLACE')
_vg = ob_cube_001.vertex_groups.new(name='Bone.016')
_vg = ob_cube_001.vertex_groups.new(name='Bone.017')
for _i, _w in zip([184, 185, 186, 187, 188, 189, 190, 191], [0.9931, 0.9936, 0.4827, 0.2381, 0.9941, 0.9897, 0.6763, 0.8385]): _vg.add([_i], _w, 'REPLACE')
_vg = ob_cube_001.vertex_groups.new(name='Bone.020')
for _i, _w in zip([168, 169, 170, 171, 172, 173, 174, 175, 186, 187, 190, 191], [1.0, 1.0, 1.0, 1.0, 1.0, 1.0, 1.0, 1.0, 0.5173, 0.7619, 0.3237, 0.1615]): _vg.add([_i], _w, 'REPLACE')
_vg = ob_cube_001.vertex_groups.new(name='Bone.021')
_vg.add([152, 153, 154, 155, 156, 157, 158, 159], 1.0, 'REPLACE')
_m = ob_cube_001.modifiers.new('Armature', 'ARMATURE')
_m.object = ob_armature

# ---- collection membership
col_collection_1.objects.link(ob_armature)
col_collection_1.objects.link(ob_cube_001)

# ---- scene / render settings (as saved in the file)
scene.frame_start = 1; scene.frame_end = 250; scene.frame_set(1)
scene.render.engine = 'BLENDER_EEVEE_NEXT'
scene.render.resolution_percentage = 50
scene.render.dither_intensity = 0.0
scene.cycles.use_denoising = False
scene.cycles.samples = 10
scene.cycles.sampling_pattern = 'TABULATED_SOBOL'
scene.cycles.light_sampling_threshold = 0.0
scene.cycles.use_adaptive_sampling = False
scene.cycles.use_light_tree = False
scene.cycles.blur_glossy = 0.0
scene.cycles.pixel_filter_type = 'GAUSSIAN'
scene.cycles.sample_clamp_indirect = 0.0
scene.view_settings.view_transform = 'Standard'
bpy.context.view_layer.update()

# ---- added for rendering (the .blend has no active camera and no usable light): camera, sun
cam_auto = bpy.data.cameras.new('AutoCamera')
cam_auto.lens = 50.0
cam_auto.sensor_width = 36.0
cam_auto.clip_end = 1000.0
ob_auto_camera = bpy.data.objects.new('AutoCamera', cam_auto)
scene.collection.objects.link(ob_auto_camera)
ob_auto_camera.location = (15.9413, -20.2729, 14.3769)
ob_auto_camera.rotation_euler = (1.09748, -7.21219e-08, 0.694738)
scene.camera = ob_auto_camera
light_auto_sun = bpy.data.lights.new('AutoSun', 'SUN')
light_auto_sun.energy = 3.0
light_auto_sun.angle = 0.0523599
ob_auto_sun = bpy.data.objects.new('AutoSun', light_auto_sun)
scene.collection.objects.link(ob_auto_sun)
ob_auto_sun.rotation_euler = (0.872665, 0.174533, 0.523599)
bpy.context.view_layer.update()
